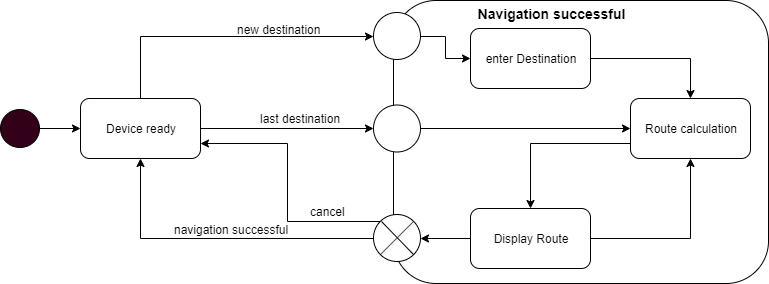

The diagram above was exported from draw.io. Its source (the exported page's mxGraphModel, read from the mxfile embedded in the PNG):
<mxGraphModel dx="1422" dy="783" grid="0" gridSize="10" guides="1" tooltips="1" connect="1" arrows="1" fold="1" page="1" pageScale="1" pageWidth="1100" pageHeight="850" background="#ffffff" math="0" shadow="0">
  <root>
    <mxCell id="0" />
    <mxCell id="1" parent="0" />
    <mxCell id="zLXvd2zZYjZyGdM8fKCl-11" value="" style="rounded=1;whiteSpace=wrap;html=1;" vertex="1" parent="1">
      <mxGeometry x="413" y="187" width="375" height="283" as="geometry" />
    </mxCell>
    <mxCell id="zLXvd2zZYjZyGdM8fKCl-9" style="edgeStyle=orthogonalEdgeStyle;rounded=0;orthogonalLoop=1;jettySize=auto;html=1;exitX=1;exitY=0.5;exitDx=0;exitDy=0;entryX=0;entryY=0.5;entryDx=0;entryDy=0;" edge="1" parent="1" source="zLXvd2zZYjZyGdM8fKCl-1" target="zLXvd2zZYjZyGdM8fKCl-4">
      <mxGeometry relative="1" as="geometry" />
    </mxCell>
    <mxCell id="zLXvd2zZYjZyGdM8fKCl-10" style="edgeStyle=orthogonalEdgeStyle;rounded=0;orthogonalLoop=1;jettySize=auto;html=1;exitX=0.5;exitY=0;exitDx=0;exitDy=0;entryX=0;entryY=0.5;entryDx=0;entryDy=0;" edge="1" parent="1" source="zLXvd2zZYjZyGdM8fKCl-1" target="zLXvd2zZYjZyGdM8fKCl-3">
      <mxGeometry relative="1" as="geometry" />
    </mxCell>
    <mxCell id="zLXvd2zZYjZyGdM8fKCl-1" value="Device ready" style="rounded=1;whiteSpace=wrap;html=1;" vertex="1" parent="1">
      <mxGeometry x="100" y="285" width="120" height="60" as="geometry" />
    </mxCell>
    <mxCell id="zLXvd2zZYjZyGdM8fKCl-2" style="edgeStyle=orthogonalEdgeStyle;rounded=0;orthogonalLoop=1;jettySize=auto;html=1;exitX=1;exitY=0.5;exitDx=0;exitDy=0;" edge="1" parent="1" source="k5sQkBJA6VwuX69FPjGA-1" target="zLXvd2zZYjZyGdM8fKCl-1">
      <mxGeometry relative="1" as="geometry" />
    </mxCell>
    <mxCell id="k5sQkBJA6VwuX69FPjGA-1" value="" style="ellipse;whiteSpace=wrap;html=1;fillColor=#33001A;" parent="1" vertex="1">
      <mxGeometry x="20" y="296" width="39" height="38" as="geometry" />
    </mxCell>
    <mxCell id="zLXvd2zZYjZyGdM8fKCl-26" style="edgeStyle=orthogonalEdgeStyle;rounded=0;orthogonalLoop=1;jettySize=auto;html=1;exitX=1;exitY=0.5;exitDx=0;exitDy=0;entryX=0;entryY=0.5;entryDx=0;entryDy=0;" edge="1" parent="1" source="zLXvd2zZYjZyGdM8fKCl-3" target="zLXvd2zZYjZyGdM8fKCl-17">
      <mxGeometry relative="1" as="geometry" />
    </mxCell>
    <mxCell id="zLXvd2zZYjZyGdM8fKCl-3" value="" style="ellipse;whiteSpace=wrap;html=1;aspect=fixed;" vertex="1" parent="1">
      <mxGeometry x="393" y="199" width="47" height="47" as="geometry" />
    </mxCell>
    <mxCell id="zLXvd2zZYjZyGdM8fKCl-22" style="edgeStyle=orthogonalEdgeStyle;rounded=0;orthogonalLoop=1;jettySize=auto;html=1;exitX=1;exitY=0.5;exitDx=0;exitDy=0;entryX=0;entryY=0.5;entryDx=0;entryDy=0;" edge="1" parent="1" source="zLXvd2zZYjZyGdM8fKCl-4" target="zLXvd2zZYjZyGdM8fKCl-18">
      <mxGeometry relative="1" as="geometry" />
    </mxCell>
    <mxCell id="zLXvd2zZYjZyGdM8fKCl-4" value="" style="ellipse;whiteSpace=wrap;html=1;aspect=fixed;" vertex="1" parent="1">
      <mxGeometry x="393" y="291.5" width="47" height="47" as="geometry" />
    </mxCell>
    <mxCell id="zLXvd2zZYjZyGdM8fKCl-8" style="edgeStyle=orthogonalEdgeStyle;rounded=0;orthogonalLoop=1;jettySize=auto;html=1;exitX=0;exitY=0.5;exitDx=0;exitDy=0;entryX=0.5;entryY=1;entryDx=0;entryDy=0;" edge="1" parent="1" source="zLXvd2zZYjZyGdM8fKCl-5" target="zLXvd2zZYjZyGdM8fKCl-1">
      <mxGeometry relative="1" as="geometry" />
    </mxCell>
    <mxCell id="zLXvd2zZYjZyGdM8fKCl-12" style="edgeStyle=orthogonalEdgeStyle;rounded=0;orthogonalLoop=1;jettySize=auto;html=1;exitX=0;exitY=0;exitDx=0;exitDy=0;entryX=1;entryY=0.75;entryDx=0;entryDy=0;" edge="1" parent="1" source="zLXvd2zZYjZyGdM8fKCl-5" target="zLXvd2zZYjZyGdM8fKCl-1">
      <mxGeometry relative="1" as="geometry" />
    </mxCell>
    <mxCell id="zLXvd2zZYjZyGdM8fKCl-5" value="" style="ellipse;whiteSpace=wrap;html=1;aspect=fixed;" vertex="1" parent="1">
      <mxGeometry x="393" y="401" width="47" height="47" as="geometry" />
    </mxCell>
    <mxCell id="zLXvd2zZYjZyGdM8fKCl-6" value="" style="endArrow=none;html=1;exitX=0;exitY=1;exitDx=0;exitDy=0;entryX=1;entryY=0;entryDx=0;entryDy=0;" edge="1" parent="1" source="zLXvd2zZYjZyGdM8fKCl-5" target="zLXvd2zZYjZyGdM8fKCl-5">
      <mxGeometry width="50" height="50" relative="1" as="geometry">
        <mxPoint x="401" y="439" as="sourcePoint" />
        <mxPoint x="431" y="408" as="targetPoint" />
      </mxGeometry>
    </mxCell>
    <mxCell id="zLXvd2zZYjZyGdM8fKCl-7" value="" style="endArrow=none;html=1;entryX=1;entryY=1;entryDx=0;entryDy=0;" edge="1" parent="1" target="zLXvd2zZYjZyGdM8fKCl-5">
      <mxGeometry width="50" height="50" relative="1" as="geometry">
        <mxPoint x="401" y="408" as="sourcePoint" />
        <mxPoint x="423" y="433" as="targetPoint" />
      </mxGeometry>
    </mxCell>
    <mxCell id="zLXvd2zZYjZyGdM8fKCl-13" value="last destination" style="text;html=1;align=center;verticalAlign=middle;resizable=0;points=[];;autosize=1;" vertex="1" parent="1">
      <mxGeometry x="275" y="296" width="90" height="18" as="geometry" />
    </mxCell>
    <mxCell id="zLXvd2zZYjZyGdM8fKCl-14" value="new destination" style="text;html=1;align=center;verticalAlign=middle;resizable=0;points=[];;autosize=1;" vertex="1" parent="1">
      <mxGeometry x="252" y="207" width="93" height="18" as="geometry" />
    </mxCell>
    <mxCell id="zLXvd2zZYjZyGdM8fKCl-15" value="cancel" style="text;html=1;align=center;verticalAlign=middle;resizable=0;points=[];;autosize=1;" vertex="1" parent="1">
      <mxGeometry x="325" y="389" width="45" height="18" as="geometry" />
    </mxCell>
    <mxCell id="zLXvd2zZYjZyGdM8fKCl-16" value="navigation successful" style="text;html=1;align=center;verticalAlign=middle;resizable=0;points=[];;autosize=1;" vertex="1" parent="1">
      <mxGeometry x="189" y="407" width="124" height="18" as="geometry" />
    </mxCell>
    <mxCell id="zLXvd2zZYjZyGdM8fKCl-24" style="edgeStyle=orthogonalEdgeStyle;rounded=0;orthogonalLoop=1;jettySize=auto;html=1;exitX=1;exitY=0.5;exitDx=0;exitDy=0;entryX=0.5;entryY=0;entryDx=0;entryDy=0;" edge="1" parent="1" source="zLXvd2zZYjZyGdM8fKCl-17" target="zLXvd2zZYjZyGdM8fKCl-18">
      <mxGeometry relative="1" as="geometry" />
    </mxCell>
    <mxCell id="zLXvd2zZYjZyGdM8fKCl-17" value="enter Destination" style="rounded=1;whiteSpace=wrap;html=1;" vertex="1" parent="1">
      <mxGeometry x="490" y="215" width="120" height="60" as="geometry" />
    </mxCell>
    <mxCell id="zLXvd2zZYjZyGdM8fKCl-23" style="edgeStyle=orthogonalEdgeStyle;rounded=0;orthogonalLoop=1;jettySize=auto;html=1;exitX=0;exitY=0.75;exitDx=0;exitDy=0;" edge="1" parent="1" source="zLXvd2zZYjZyGdM8fKCl-18" target="zLXvd2zZYjZyGdM8fKCl-19">
      <mxGeometry relative="1" as="geometry" />
    </mxCell>
    <mxCell id="zLXvd2zZYjZyGdM8fKCl-18" value="Route calculation" style="rounded=1;whiteSpace=wrap;html=1;" vertex="1" parent="1">
      <mxGeometry x="650" y="285" width="120" height="60" as="geometry" />
    </mxCell>
    <mxCell id="zLXvd2zZYjZyGdM8fKCl-25" style="edgeStyle=orthogonalEdgeStyle;rounded=0;orthogonalLoop=1;jettySize=auto;html=1;exitX=1;exitY=0.5;exitDx=0;exitDy=0;entryX=0.5;entryY=1;entryDx=0;entryDy=0;" edge="1" parent="1" source="zLXvd2zZYjZyGdM8fKCl-19" target="zLXvd2zZYjZyGdM8fKCl-18">
      <mxGeometry relative="1" as="geometry" />
    </mxCell>
    <mxCell id="zLXvd2zZYjZyGdM8fKCl-27" style="edgeStyle=orthogonalEdgeStyle;rounded=0;orthogonalLoop=1;jettySize=auto;html=1;exitX=0;exitY=0.5;exitDx=0;exitDy=0;entryX=1;entryY=0.5;entryDx=0;entryDy=0;" edge="1" parent="1" source="zLXvd2zZYjZyGdM8fKCl-19" target="zLXvd2zZYjZyGdM8fKCl-5">
      <mxGeometry relative="1" as="geometry" />
    </mxCell>
    <mxCell id="zLXvd2zZYjZyGdM8fKCl-19" value="Display Route" style="rounded=1;whiteSpace=wrap;html=1;" vertex="1" parent="1">
      <mxGeometry x="490" y="395" width="120" height="60" as="geometry" />
    </mxCell>
    <mxCell id="zLXvd2zZYjZyGdM8fKCl-28" value="&lt;b&gt;&lt;font style=&quot;font-size: 14px&quot;&gt;Navigation successful&lt;/font&gt;&lt;/b&gt;" style="text;html=1;strokeColor=none;fillColor=none;align=center;verticalAlign=middle;whiteSpace=wrap;rounded=0;" vertex="1" parent="1">
      <mxGeometry x="494" y="190" width="153" height="20" as="geometry" />
    </mxCell>
  </root>
</mxGraphModel>